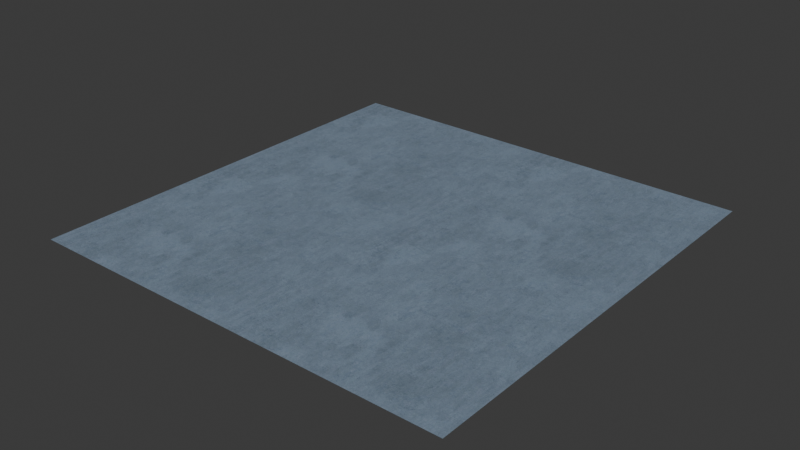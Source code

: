 # Source: office-blue-paint.blend  (saved by Blender 5.0.118; exported with 4.5.12 LTS)
import bpy
from mathutils import Matrix  # noqa: F401  (used for matrix-valued properties, if any)

bpy.ops.wm.read_factory_settings(use_empty=True)
scene = bpy.context.scene
scene.name = 'Scene'

# ---- images (referenced by path relative to the original .blend; pixels are not part of the script)
import os
ASSET_DIR = os.environ.get("B2B_ASSET_DIR", "")  # directory of the original .blend (textures are referenced by path, not embedded)
HERE = os.path.dirname(os.path.abspath(__file__))  # packed textures are extracted next to this script under _unpacked/

def load_image(name, relpath, width, height, colorspace="sRGB"):
    """Load a texture the original file referenced (path relative to the .blend, or extracted next to this script)."""
    p = next((c for c in (os.path.join(HERE, relpath), os.path.join(ASSET_DIR, relpath)) if relpath and os.path.exists(c)), "")
    if p:
        img = bpy.data.images.load(p, check_existing=True)
        img.name = name
    else:  # same state as the original file: an image datablock whose file is absent (Cycles renders it pink)
        img = bpy.data.images.new(name, width, height)
        img.source = "FILE"
        img.filepath = "//" + (relpath or name)
    img.colorspace_settings.name = colorspace
    return img
img_wall03_height_tif_001 = load_image('wall03_height.tif.001', '_unpacked/wall03_height.6066cdc4.tif', 2048, 2048, 'Non-Color')
img_wall03a_diffuse_jpg_001 = load_image('wall03a_diffuse.jpg.001', '_unpacked/wall03a_diffuse.b4b9cea1.jpg', 2048, 2048, 'sRGB')
img_wall03_specular_jpg_001 = load_image('wall03_specular.jpg.001', '_unpacked/wall03_specular.2129b1e3.jpg', 2048, 2048, 'Non-Color')
img_wall03_roughness_jpg_001 = load_image('wall03_roughness.jpg.001', '_unpacked/wall03_roughness.a3075921.jpg', 2048, 2048, 'Non-Color')
img_wall03_normal_opengl_jpg_001 = load_image('wall03_normal_opengl.jpg.001', '_unpacked/wall03_normal_opengl.dc2eb536.jpg', 2048, 2048, 'Non-Color')

# ---- materials (node trees are filled in below, after node groups)
mat_office_blue_paint = bpy.data.materials.new('office-blue-paint')
mat_office_blue_paint.surface_render_method = 'BLENDED'
mat_office_blue_paint.displacement_method = 'BOTH'
mat_office_blue_paint.blend_method = 'BLEND'
mat_office_blue_paint.use_backface_culling = True
mat_office_blue_paint.use_backface_culling_lightprobe_volume = False

# ---- material node trees
mat_office_blue_paint.use_nodes = True; mat_office_blue_paint.node_tree.nodes.clear()
_N = mat_office_blue_paint.node_tree.nodes; _L = mat_office_blue_paint.node_tree.links
n0 = _N.new('ShaderNodeBsdfPrincipled'); n0.name = 'Principled BSDF'; n0.location = (10, 300)
n1 = _N.new('ShaderNodeOutputMaterial'); n1.name = 'Material Output'; n1.location = (929, 330)
n2 = _N.new('ShaderNodeTexImage'); n2.name = 'Image Texture'; n2.location = (85, -876)
n2.label = 'Displacement'
n2.image = img_wall03_height_tif_001
n3 = _N.new('ShaderNodeDisplacement'); n3.name = 'Displacement'; n3.location = (110, -400)
n3.inputs[2].default_value = 0.002
n4 = _N.new('ShaderNodeTexImage'); n4.name = 'Image Texture.001'; n4.location = (85, -36)
n4.label = 'Base Color'
n4.image = img_wall03a_diffuse_jpg_001
n5 = _N.new('ShaderNodeTexImage'); n5.name = 'Image Texture.002'; n5.location = (85, -316)
n5.label = 'Specular IOR Level'
n5.image = img_wall03_specular_jpg_001
n6 = _N.new('ShaderNodeTexImage'); n6.name = 'Image Texture.003'; n6.location = (85, -596)
n6.label = 'Roughness'
n6.image = img_wall03_roughness_jpg_001
n7 = _N.new('ShaderNodeTexImage'); n7.name = 'Image Texture.004'; n7.location = (85, -1156)
n7.label = 'Normal'
n7.image = img_wall03_normal_opengl_jpg_001
n8 = _N.new('ShaderNodeNormalMap'); n8.name = 'Normal Map'; n8.location = (-240, -620)
n9 = _N.new('ShaderNodeMapping'); n9.name = 'Mapping'; n9.location = (230, -36)
n9.inputs[3].default_value = (2.0, 2.0, 2.0)
n10 = _N.new('NodeReroute'); n10.name = 'Reroute'; n10.location = (35, -706)
n10.width = 10
n10.socket_idname = 'NodeSocketVector'
n11 = _N.new('ShaderNodeTexCoord'); n11.name = 'Texture Coordinate'; n11.location = (30, -36)
n12 = _N.new('NodeFrame'); n12.name = 'Frame'; n12.location = (-1270, 336)
n12.label = 'Mapping'
n12.width = 400
n13 = _N.new('NodeFrame'); n13.name = 'Frame.001'; n13.location = (-625, 536)
n13.label = 'Textures'
n13.width = 355
n14 = _N.new('ShaderNodeMixShader'); n14.name = 'Mix Shader'; n14.location = (653, 422)
n15 = _N.new('ShaderNodeBsdfTransparent'); n15.name = 'Transparent BSDF'; n15.location = (350, 314)
n16 = _N.new('ShaderNodeNewGeometry'); n16.name = 'Geometry'; n16.location = (359, 568)
n2.parent = n13
n4.parent = n13
n5.parent = n13
n6.parent = n13
n7.parent = n13
n9.parent = n12
n10.parent = n13
n11.parent = n12
_L.new(n2.outputs[0], n3.inputs[0])
_L.new(n3.outputs[0], n1.inputs[2])
_L.new(n4.outputs[0], n0.inputs[0])
_L.new(n5.outputs[0], n0.inputs[13])
_L.new(n6.outputs[0], n0.inputs[2])
_L.new(n7.outputs[0], n8.inputs[1])
_L.new(n8.outputs[0], n0.inputs[5])
_L.new(n10.outputs[0], n4.inputs[0])
_L.new(n10.outputs[0], n5.inputs[0])
_L.new(n10.outputs[0], n6.inputs[0])
_L.new(n10.outputs[0], n2.inputs[0])
_L.new(n10.outputs[0], n7.inputs[0])
_L.new(n9.outputs[0], n10.inputs[0])
_L.new(n11.outputs[2], n9.inputs[0])
_L.new(n15.outputs[0], n14.inputs[2])
_L.new(n16.outputs[6], n14.inputs[0])
_L.new(n14.outputs[0], n1.inputs[0])
_L.new(n0.outputs[0], n14.inputs[1])
n1.is_active_output = True

# ---- world
world_world = bpy.data.worlds.new('World'); scene.world = world_world
world_world.use_nodes = True; world_world.node_tree.nodes.clear()
_N = world_world.node_tree.nodes; _L = world_world.node_tree.links
n0 = _N.new('ShaderNodeOutputWorld'); n0.name = 'World Output'; n0.location = (200, 100)
n1 = _N.new('ShaderNodeBackground'); n1.name = 'Background'; n1.location = (-200, 100)
n1.inputs[0].default_value = (0.05088, 0.05088, 0.05088, 1.0)
_L.new(n1.outputs[0], n0.inputs[0])
n0.is_active_output = True
world_world.color = (0.05088, 0.05088, 0.05088)
world_world.sun_shadow_jitter_overblur = 0.0

# ---- meshes
me_plane = bpy.data.meshes.new('Plane')
me_plane.from_pydata([(-1.0, -1.0, 0.0), (1.0, -1.0, 0.0), (-1.0, 1.0, 0.0), (1.0, 1.0, 0.0)], [], [(0, 1, 3, 2)])
_uv = me_plane.uv_layers.new(name='UVMap')
_uv.uv.foreach_set('vector', [0.0, 0.0, 1.0, 0.0, 1.0, 1.0, 0.0, 1.0])
me_plane.materials.append(mat_office_blue_paint)
me_plane.update()

# ---- objects
ob_office_blue_paint = bpy.data.objects.new('office-blue-paint', me_plane)

# ---- transforms, parenting, visibility, modifiers, constraints
ob_office_blue_paint.location = (0.0, 0.0, 0.0)

# ---- collection membership
scene.collection.objects.link(ob_office_blue_paint)

# ---- scene / render settings (as saved in the file)
scene.frame_start = 1; scene.frame_end = 250; scene.frame_set(1)
scene.render.engine = 'BLENDER_EEVEE_NEXT'
scene.render.bake_bias = 0.0
scene.render.bake_samples = 0
scene.cycles.sampling_pattern = 'TABULATED_SOBOL'
scene.eevee.use_volume_custom_range = False
bpy.context.view_layer.update()

# ---- added for rendering (the .blend has no active camera and no usable light): camera, sun
cam_auto = bpy.data.cameras.new('AutoCamera')
cam_auto.lens = 50.0
cam_auto.sensor_width = 36.0
cam_auto.clip_end = 1000.0
ob_auto_camera = bpy.data.objects.new('AutoCamera', cam_auto)
scene.collection.objects.link(ob_auto_camera)
ob_auto_camera.location = (2.61693, -3.14032, 2.09354)
ob_auto_camera.rotation_euler = (1.09748, -7.21219e-08, 0.694738)
scene.camera = ob_auto_camera
light_auto_sun = bpy.data.lights.new('AutoSun', 'SUN')
light_auto_sun.energy = 3.0
light_auto_sun.angle = 0.0523599
ob_auto_sun = bpy.data.objects.new('AutoSun', light_auto_sun)
scene.collection.objects.link(ob_auto_sun)
ob_auto_sun.rotation_euler = (0.872665, 0.174533, 0.523599)
bpy.context.view_layer.update()
